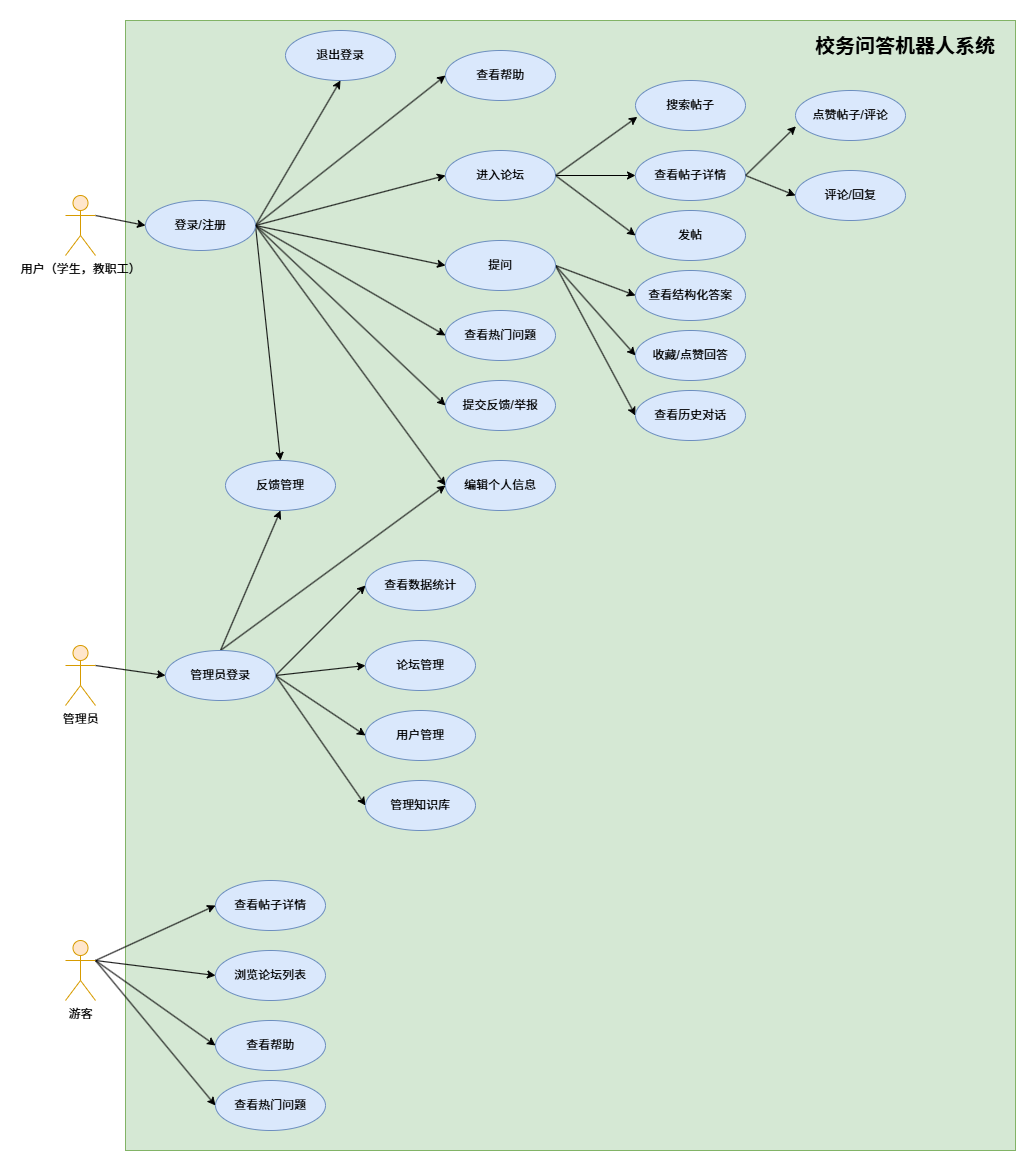

The diagram above was exported from draw.io. Its source (the exported page's mxGraphModel, read from the mxfile embedded in the PNG):
<mxGraphModel dx="1920" dy="755" grid="1" gridSize="10" guides="1" tooltips="1" connect="1" arrows="1" fold="1" page="1" pageScale="1" pageWidth="827" pageHeight="1169" math="0" shadow="0">
  <root>
    <mxCell id="0" />
    <mxCell id="1" parent="0" />
    <mxCell id="7GyqoOYCQP17jv4nNhrX-95" value="" style="rounded=0;whiteSpace=wrap;html=1;fillColor=#d5e8d4;strokeColor=#82b366;" parent="1" vertex="1">
      <mxGeometry x="-390" width="890" height="1130" as="geometry" />
    </mxCell>
    <mxCell id="7GyqoOYCQP17jv4nNhrX-79" style="edgeStyle=none;rounded=0;orthogonalLoop=1;jettySize=auto;html=1;exitX=1;exitY=0.3333333333333333;exitDx=0;exitDy=0;exitPerimeter=0;entryX=0;entryY=0.5;entryDx=0;entryDy=0;" parent="1" source="7GyqoOYCQP17jv4nNhrX-1" target="7GyqoOYCQP17jv4nNhrX-34" edge="1">
      <mxGeometry relative="1" as="geometry" />
    </mxCell>
    <mxCell id="7GyqoOYCQP17jv4nNhrX-1" value="管理员" style="shape=umlActor;verticalLabelPosition=bottom;verticalAlign=top;html=1;fillColor=#ffe6cc;strokeColor=#d79b00;" parent="1" vertex="1">
      <mxGeometry x="-450" y="625" width="30" height="60" as="geometry" />
    </mxCell>
    <mxCell id="7GyqoOYCQP17jv4nNhrX-90" style="edgeStyle=none;rounded=0;orthogonalLoop=1;jettySize=auto;html=1;exitX=1;exitY=0.3333333333333333;exitDx=0;exitDy=0;exitPerimeter=0;entryX=0;entryY=0.5;entryDx=0;entryDy=0;" parent="1" source="7GyqoOYCQP17jv4nNhrX-2" target="7GyqoOYCQP17jv4nNhrX-38" edge="1">
      <mxGeometry relative="1" as="geometry" />
    </mxCell>
    <mxCell id="7GyqoOYCQP17jv4nNhrX-91" style="edgeStyle=none;rounded=0;orthogonalLoop=1;jettySize=auto;html=1;exitX=1;exitY=0.3333333333333333;exitDx=0;exitDy=0;exitPerimeter=0;entryX=0;entryY=0.5;entryDx=0;entryDy=0;" parent="1" source="7GyqoOYCQP17jv4nNhrX-2" target="7GyqoOYCQP17jv4nNhrX-42" edge="1">
      <mxGeometry relative="1" as="geometry" />
    </mxCell>
    <mxCell id="7GyqoOYCQP17jv4nNhrX-92" style="edgeStyle=none;rounded=0;orthogonalLoop=1;jettySize=auto;html=1;exitX=1;exitY=0.3333333333333333;exitDx=0;exitDy=0;exitPerimeter=0;entryX=0;entryY=0.5;entryDx=0;entryDy=0;" parent="1" source="7GyqoOYCQP17jv4nNhrX-2" target="7GyqoOYCQP17jv4nNhrX-43" edge="1">
      <mxGeometry relative="1" as="geometry" />
    </mxCell>
    <mxCell id="7GyqoOYCQP17jv4nNhrX-93" style="edgeStyle=none;rounded=0;orthogonalLoop=1;jettySize=auto;html=1;exitX=1;exitY=0.3333333333333333;exitDx=0;exitDy=0;exitPerimeter=0;entryX=0;entryY=0.5;entryDx=0;entryDy=0;" parent="1" source="7GyqoOYCQP17jv4nNhrX-2" target="7GyqoOYCQP17jv4nNhrX-37" edge="1">
      <mxGeometry relative="1" as="geometry" />
    </mxCell>
    <mxCell id="7GyqoOYCQP17jv4nNhrX-2" value="游客" style="shape=umlActor;verticalLabelPosition=bottom;verticalAlign=top;html=1;fillColor=#ffe6cc;strokeColor=#d79b00;" parent="1" vertex="1">
      <mxGeometry x="-450" y="920" width="30" height="60" as="geometry" />
    </mxCell>
    <mxCell id="7GyqoOYCQP17jv4nNhrX-52" style="edgeStyle=none;rounded=0;orthogonalLoop=1;jettySize=auto;html=1;exitX=1;exitY=0.5;exitDx=0;exitDy=0;entryX=0;entryY=0.5;entryDx=0;entryDy=0;" parent="1" source="7GyqoOYCQP17jv4nNhrX-13" target="7GyqoOYCQP17jv4nNhrX-8" edge="1">
      <mxGeometry relative="1" as="geometry">
        <mxPoint x="-290" y="210" as="sourcePoint" />
      </mxGeometry>
    </mxCell>
    <mxCell id="7GyqoOYCQP17jv4nNhrX-63" style="edgeStyle=none;rounded=0;orthogonalLoop=1;jettySize=auto;html=1;exitX=1;exitY=0.5;exitDx=0;exitDy=0;entryX=0;entryY=0.5;entryDx=0;entryDy=0;" parent="1" source="7GyqoOYCQP17jv4nNhrX-13" target="7GyqoOYCQP17jv4nNhrX-16" edge="1">
      <mxGeometry relative="1" as="geometry">
        <mxPoint x="-290" y="210" as="sourcePoint" />
      </mxGeometry>
    </mxCell>
    <mxCell id="7GyqoOYCQP17jv4nNhrX-65" style="edgeStyle=none;rounded=0;orthogonalLoop=1;jettySize=auto;html=1;exitX=1;exitY=0.5;exitDx=0;exitDy=0;entryX=0;entryY=0.5;entryDx=0;entryDy=0;" parent="1" source="7GyqoOYCQP17jv4nNhrX-13" target="7GyqoOYCQP17jv4nNhrX-15" edge="1">
      <mxGeometry relative="1" as="geometry">
        <mxPoint x="-290" y="210" as="sourcePoint" />
      </mxGeometry>
    </mxCell>
    <mxCell id="7GyqoOYCQP17jv4nNhrX-70" style="edgeStyle=none;rounded=0;orthogonalLoop=1;jettySize=auto;html=1;exitX=1;exitY=0.5;exitDx=0;exitDy=0;entryX=0;entryY=0.5;entryDx=0;entryDy=0;" parent="1" source="7GyqoOYCQP17jv4nNhrX-13" target="7GyqoOYCQP17jv4nNhrX-20" edge="1">
      <mxGeometry relative="1" as="geometry">
        <mxPoint x="-290" y="210" as="sourcePoint" />
      </mxGeometry>
    </mxCell>
    <mxCell id="7GyqoOYCQP17jv4nNhrX-71" style="edgeStyle=none;rounded=0;orthogonalLoop=1;jettySize=auto;html=1;exitX=1;exitY=0.5;exitDx=0;exitDy=0;entryX=0;entryY=0.5;entryDx=0;entryDy=0;" parent="1" source="7GyqoOYCQP17jv4nNhrX-13" target="7GyqoOYCQP17jv4nNhrX-18" edge="1">
      <mxGeometry relative="1" as="geometry">
        <mxPoint x="-290" y="210" as="sourcePoint" />
      </mxGeometry>
    </mxCell>
    <mxCell id="7GyqoOYCQP17jv4nNhrX-8" value="&lt;span style=&quot;text-wrap-mode: nowrap;&quot;&gt;查看帮助&lt;/span&gt;" style="ellipse;whiteSpace=wrap;html=1;fillColor=#dae8fc;strokeColor=#6c8ebf;" parent="1" vertex="1">
      <mxGeometry x="-70" y="30" width="110" height="50" as="geometry" />
    </mxCell>
    <mxCell id="7GyqoOYCQP17jv4nNhrX-9" value="&lt;span style=&quot;text-wrap-mode: nowrap;&quot;&gt;搜索帖子&lt;/span&gt;" style="ellipse;whiteSpace=wrap;html=1;fillColor=#dae8fc;strokeColor=#6c8ebf;" parent="1" vertex="1">
      <mxGeometry x="120" y="60" width="110" height="50" as="geometry" />
    </mxCell>
    <mxCell id="7GyqoOYCQP17jv4nNhrX-10" value="退出登录" style="ellipse;whiteSpace=wrap;html=1;fillColor=#dae8fc;strokeColor=#6c8ebf;" parent="1" vertex="1">
      <mxGeometry x="-230" y="10" width="110" height="50" as="geometry" />
    </mxCell>
    <mxCell id="7GyqoOYCQP17jv4nNhrX-11" value="&lt;span style=&quot;text-wrap-mode: nowrap;&quot;&gt;发帖&lt;/span&gt;" style="ellipse;whiteSpace=wrap;html=1;fillColor=#dae8fc;strokeColor=#6c8ebf;" parent="1" vertex="1">
      <mxGeometry x="120" y="190" width="110" height="50" as="geometry" />
    </mxCell>
    <mxCell id="7GyqoOYCQP17jv4nNhrX-56" style="edgeStyle=none;rounded=0;orthogonalLoop=1;jettySize=auto;html=1;exitX=1;exitY=0.5;exitDx=0;exitDy=0;entryX=0;entryY=0.5;entryDx=0;entryDy=0;" parent="1" source="7GyqoOYCQP17jv4nNhrX-12" target="7GyqoOYCQP17jv4nNhrX-19" edge="1">
      <mxGeometry relative="1" as="geometry" />
    </mxCell>
    <mxCell id="7GyqoOYCQP17jv4nNhrX-12" value="&lt;span style=&quot;text-wrap-mode: nowrap;&quot;&gt;查看帖子详情&lt;/span&gt;" style="ellipse;whiteSpace=wrap;html=1;fillColor=#dae8fc;strokeColor=#6c8ebf;" parent="1" vertex="1">
      <mxGeometry x="120" y="130" width="110" height="50" as="geometry" />
    </mxCell>
    <mxCell id="7GyqoOYCQP17jv4nNhrX-77" style="edgeStyle=none;rounded=0;orthogonalLoop=1;jettySize=auto;html=1;exitX=1;exitY=0.5;exitDx=0;exitDy=0;entryX=0.5;entryY=1;entryDx=0;entryDy=0;" parent="1" source="7GyqoOYCQP17jv4nNhrX-13" target="7GyqoOYCQP17jv4nNhrX-10" edge="1">
      <mxGeometry relative="1" as="geometry" />
    </mxCell>
    <mxCell id="7GyqoOYCQP17jv4nNhrX-78" style="edgeStyle=none;rounded=0;orthogonalLoop=1;jettySize=auto;html=1;exitX=1;exitY=0.5;exitDx=0;exitDy=0;entryX=0.5;entryY=0;entryDx=0;entryDy=0;" parent="1" source="7GyqoOYCQP17jv4nNhrX-13" target="7GyqoOYCQP17jv4nNhrX-50" edge="1">
      <mxGeometry relative="1" as="geometry" />
    </mxCell>
    <mxCell id="7GyqoOYCQP17jv4nNhrX-13" value="登录/注册" style="ellipse;whiteSpace=wrap;html=1;fillColor=#dae8fc;strokeColor=#6c8ebf;" parent="1" vertex="1">
      <mxGeometry x="-370" y="180" width="110" height="50" as="geometry" />
    </mxCell>
    <mxCell id="7GyqoOYCQP17jv4nNhrX-14" value="&lt;span style=&quot;text-wrap-mode: nowrap;&quot;&gt;查看结构化答案&lt;/span&gt;" style="ellipse;whiteSpace=wrap;html=1;fillColor=#dae8fc;strokeColor=#6c8ebf;" parent="1" vertex="1">
      <mxGeometry x="120" y="250" width="110" height="50" as="geometry" />
    </mxCell>
    <mxCell id="7GyqoOYCQP17jv4nNhrX-15" value="&lt;span style=&quot;text-wrap-mode: nowrap;&quot;&gt;查看热门问题&lt;/span&gt;" style="ellipse;whiteSpace=wrap;html=1;fillColor=#dae8fc;strokeColor=#6c8ebf;" parent="1" vertex="1">
      <mxGeometry x="-70" y="290" width="110" height="50" as="geometry" />
    </mxCell>
    <mxCell id="7GyqoOYCQP17jv4nNhrX-64" style="edgeStyle=none;rounded=0;orthogonalLoop=1;jettySize=auto;html=1;exitX=1;exitY=0.5;exitDx=0;exitDy=0;entryX=0;entryY=0.5;entryDx=0;entryDy=0;" parent="1" source="7GyqoOYCQP17jv4nNhrX-16" target="7GyqoOYCQP17jv4nNhrX-14" edge="1">
      <mxGeometry relative="1" as="geometry" />
    </mxCell>
    <mxCell id="7GyqoOYCQP17jv4nNhrX-66" style="edgeStyle=none;rounded=0;orthogonalLoop=1;jettySize=auto;html=1;exitX=1;exitY=0.5;exitDx=0;exitDy=0;entryX=0;entryY=0.5;entryDx=0;entryDy=0;" parent="1" source="7GyqoOYCQP17jv4nNhrX-16" target="7GyqoOYCQP17jv4nNhrX-21" edge="1">
      <mxGeometry relative="1" as="geometry" />
    </mxCell>
    <mxCell id="7GyqoOYCQP17jv4nNhrX-67" style="edgeStyle=none;rounded=0;orthogonalLoop=1;jettySize=auto;html=1;exitX=1;exitY=0.5;exitDx=0;exitDy=0;entryX=0;entryY=0.5;entryDx=0;entryDy=0;" parent="1" source="7GyqoOYCQP17jv4nNhrX-16" target="7GyqoOYCQP17jv4nNhrX-17" edge="1">
      <mxGeometry relative="1" as="geometry" />
    </mxCell>
    <mxCell id="7GyqoOYCQP17jv4nNhrX-16" value="&lt;span style=&quot;text-wrap-mode: nowrap;&quot;&gt;提问&lt;/span&gt;" style="ellipse;whiteSpace=wrap;html=1;fillColor=#dae8fc;strokeColor=#6c8ebf;" parent="1" vertex="1">
      <mxGeometry x="-70" y="220" width="110" height="50" as="geometry" />
    </mxCell>
    <mxCell id="7GyqoOYCQP17jv4nNhrX-17" value="&lt;span style=&quot;text-wrap-mode: nowrap;&quot;&gt;查看历史对话&lt;/span&gt;" style="ellipse;whiteSpace=wrap;html=1;fillColor=#dae8fc;strokeColor=#6c8ebf;" parent="1" vertex="1">
      <mxGeometry x="120" y="370" width="110" height="50" as="geometry" />
    </mxCell>
    <mxCell id="7GyqoOYCQP17jv4nNhrX-18" value="&lt;span style=&quot;text-wrap-mode: nowrap;&quot;&gt;编辑个人信息&lt;/span&gt;" style="ellipse;whiteSpace=wrap;html=1;fillColor=#dae8fc;strokeColor=#6c8ebf;" parent="1" vertex="1">
      <mxGeometry x="-70" y="440" width="110" height="50" as="geometry" />
    </mxCell>
    <mxCell id="7GyqoOYCQP17jv4nNhrX-19" value="&lt;span style=&quot;text-wrap-mode: nowrap;&quot;&gt;评论/回复&lt;/span&gt;" style="ellipse;whiteSpace=wrap;html=1;fillColor=#dae8fc;strokeColor=#6c8ebf;" parent="1" vertex="1">
      <mxGeometry x="280" y="150" width="110" height="50" as="geometry" />
    </mxCell>
    <mxCell id="7GyqoOYCQP17jv4nNhrX-20" value="&lt;span style=&quot;text-wrap-mode: nowrap;&quot;&gt;提交反馈/举报&lt;/span&gt;" style="ellipse;whiteSpace=wrap;html=1;fillColor=#dae8fc;strokeColor=#6c8ebf;" parent="1" vertex="1">
      <mxGeometry x="-70" y="360" width="110" height="50" as="geometry" />
    </mxCell>
    <mxCell id="7GyqoOYCQP17jv4nNhrX-21" value="&lt;span style=&quot;text-wrap-mode: nowrap;&quot;&gt;收藏/点赞回答&lt;/span&gt;" style="ellipse;whiteSpace=wrap;html=1;fillColor=#dae8fc;strokeColor=#6c8ebf;" parent="1" vertex="1">
      <mxGeometry x="120" y="310" width="110" height="50" as="geometry" />
    </mxCell>
    <mxCell id="7GyqoOYCQP17jv4nNhrX-22" value="&lt;span style=&quot;text-wrap-mode: nowrap;&quot;&gt;点赞帖子/评论&lt;/span&gt;" style="ellipse;whiteSpace=wrap;html=1;fillColor=#dae8fc;strokeColor=#6c8ebf;" parent="1" vertex="1">
      <mxGeometry x="280" y="70" width="110" height="50" as="geometry" />
    </mxCell>
    <mxCell id="7GyqoOYCQP17jv4nNhrX-61" style="edgeStyle=none;rounded=0;orthogonalLoop=1;jettySize=auto;html=1;exitX=1;exitY=0.5;exitDx=0;exitDy=0;entryX=0;entryY=0.5;entryDx=0;entryDy=0;" parent="1" source="7GyqoOYCQP17jv4nNhrX-23" target="7GyqoOYCQP17jv4nNhrX-12" edge="1">
      <mxGeometry relative="1" as="geometry" />
    </mxCell>
    <mxCell id="7GyqoOYCQP17jv4nNhrX-62" style="edgeStyle=none;rounded=0;orthogonalLoop=1;jettySize=auto;html=1;exitX=1;exitY=0.5;exitDx=0;exitDy=0;entryX=0;entryY=0.5;entryDx=0;entryDy=0;" parent="1" source="7GyqoOYCQP17jv4nNhrX-23" target="7GyqoOYCQP17jv4nNhrX-11" edge="1">
      <mxGeometry relative="1" as="geometry" />
    </mxCell>
    <mxCell id="7GyqoOYCQP17jv4nNhrX-23" value="&lt;span style=&quot;text-wrap-mode: nowrap;&quot;&gt;进入论坛&lt;/span&gt;" style="ellipse;whiteSpace=wrap;html=1;fillColor=#dae8fc;strokeColor=#6c8ebf;" parent="1" vertex="1">
      <mxGeometry x="-70" y="130" width="110" height="50" as="geometry" />
    </mxCell>
    <mxCell id="7GyqoOYCQP17jv4nNhrX-80" style="edgeStyle=none;rounded=0;orthogonalLoop=1;jettySize=auto;html=1;exitX=0.5;exitY=0;exitDx=0;exitDy=0;entryX=0.5;entryY=1;entryDx=0;entryDy=0;" parent="1" source="7GyqoOYCQP17jv4nNhrX-34" target="7GyqoOYCQP17jv4nNhrX-50" edge="1">
      <mxGeometry relative="1" as="geometry" />
    </mxCell>
    <mxCell id="7GyqoOYCQP17jv4nNhrX-81" style="edgeStyle=none;rounded=0;orthogonalLoop=1;jettySize=auto;html=1;exitX=1;exitY=0.5;exitDx=0;exitDy=0;entryX=0;entryY=0.5;entryDx=0;entryDy=0;" parent="1" source="7GyqoOYCQP17jv4nNhrX-34" target="7GyqoOYCQP17jv4nNhrX-48" edge="1">
      <mxGeometry relative="1" as="geometry" />
    </mxCell>
    <mxCell id="7GyqoOYCQP17jv4nNhrX-82" style="edgeStyle=none;rounded=0;orthogonalLoop=1;jettySize=auto;html=1;exitX=1;exitY=0.5;exitDx=0;exitDy=0;entryX=0;entryY=0.5;entryDx=0;entryDy=0;" parent="1" source="7GyqoOYCQP17jv4nNhrX-34" target="7GyqoOYCQP17jv4nNhrX-36" edge="1">
      <mxGeometry relative="1" as="geometry" />
    </mxCell>
    <mxCell id="7GyqoOYCQP17jv4nNhrX-83" style="edgeStyle=none;rounded=0;orthogonalLoop=1;jettySize=auto;html=1;exitX=1;exitY=0.5;exitDx=0;exitDy=0;entryX=0;entryY=0.5;entryDx=0;entryDy=0;" parent="1" source="7GyqoOYCQP17jv4nNhrX-34" target="7GyqoOYCQP17jv4nNhrX-35" edge="1">
      <mxGeometry relative="1" as="geometry" />
    </mxCell>
    <mxCell id="7GyqoOYCQP17jv4nNhrX-84" style="edgeStyle=none;rounded=0;orthogonalLoop=1;jettySize=auto;html=1;exitX=1;exitY=0.5;exitDx=0;exitDy=0;entryX=0;entryY=0.5;entryDx=0;entryDy=0;" parent="1" source="7GyqoOYCQP17jv4nNhrX-34" target="7GyqoOYCQP17jv4nNhrX-49" edge="1">
      <mxGeometry relative="1" as="geometry" />
    </mxCell>
    <mxCell id="7GyqoOYCQP17jv4nNhrX-85" style="edgeStyle=none;rounded=0;orthogonalLoop=1;jettySize=auto;html=1;exitX=0.5;exitY=0;exitDx=0;exitDy=0;entryX=0;entryY=0.5;entryDx=0;entryDy=0;" parent="1" source="7GyqoOYCQP17jv4nNhrX-34" target="7GyqoOYCQP17jv4nNhrX-18" edge="1">
      <mxGeometry relative="1" as="geometry" />
    </mxCell>
    <mxCell id="7GyqoOYCQP17jv4nNhrX-34" value="管理员登录" style="ellipse;whiteSpace=wrap;html=1;fillColor=#dae8fc;strokeColor=#6c8ebf;" parent="1" vertex="1">
      <mxGeometry x="-350" y="630" width="110" height="50" as="geometry" />
    </mxCell>
    <mxCell id="7GyqoOYCQP17jv4nNhrX-35" value="&lt;span style=&quot;text-wrap-mode: nowrap;&quot;&gt;用户管理&lt;/span&gt;" style="ellipse;whiteSpace=wrap;html=1;fillColor=#dae8fc;strokeColor=#6c8ebf;" parent="1" vertex="1">
      <mxGeometry x="-150" y="690" width="110" height="50" as="geometry" />
    </mxCell>
    <mxCell id="7GyqoOYCQP17jv4nNhrX-36" value="&lt;span style=&quot;text-wrap-mode: nowrap;&quot;&gt;论坛管理&lt;/span&gt;" style="ellipse;whiteSpace=wrap;html=1;fillColor=#dae8fc;strokeColor=#6c8ebf;" parent="1" vertex="1">
      <mxGeometry x="-150" y="620" width="110" height="50" as="geometry" />
    </mxCell>
    <mxCell id="7GyqoOYCQP17jv4nNhrX-37" value="&lt;span style=&quot;text-wrap-mode: nowrap;&quot;&gt;查看热门问题&lt;/span&gt;" style="ellipse;whiteSpace=wrap;html=1;fillColor=#dae8fc;strokeColor=#6c8ebf;" parent="1" vertex="1">
      <mxGeometry x="-300" y="1060" width="110" height="50" as="geometry" />
    </mxCell>
    <mxCell id="7GyqoOYCQP17jv4nNhrX-38" value="&lt;span style=&quot;text-wrap-mode: nowrap;&quot;&gt;查看帖子详情&lt;/span&gt;" style="ellipse;whiteSpace=wrap;html=1;fillColor=#dae8fc;strokeColor=#6c8ebf;" parent="1" vertex="1">
      <mxGeometry x="-300" y="860" width="110" height="50" as="geometry" />
    </mxCell>
    <mxCell id="7GyqoOYCQP17jv4nNhrX-42" value="&lt;span style=&quot;text-wrap-mode: nowrap;&quot;&gt;浏览论坛列表&lt;/span&gt;" style="ellipse;whiteSpace=wrap;html=1;fillColor=#dae8fc;strokeColor=#6c8ebf;" parent="1" vertex="1">
      <mxGeometry x="-300" y="930" width="110" height="50" as="geometry" />
    </mxCell>
    <mxCell id="7GyqoOYCQP17jv4nNhrX-43" value="&lt;span style=&quot;text-wrap-mode: nowrap;&quot;&gt;查看帮助&lt;/span&gt;" style="ellipse;whiteSpace=wrap;html=1;fillColor=#dae8fc;strokeColor=#6c8ebf;" parent="1" vertex="1">
      <mxGeometry x="-300" y="1000" width="110" height="50" as="geometry" />
    </mxCell>
    <mxCell id="7GyqoOYCQP17jv4nNhrX-48" value="&lt;span style=&quot;text-wrap-mode: nowrap;&quot;&gt;查看数据统计&lt;/span&gt;" style="ellipse;whiteSpace=wrap;html=1;fillColor=#dae8fc;strokeColor=#6c8ebf;" parent="1" vertex="1">
      <mxGeometry x="-150" y="540" width="110" height="50" as="geometry" />
    </mxCell>
    <mxCell id="7GyqoOYCQP17jv4nNhrX-49" value="&lt;span style=&quot;text-wrap-mode: nowrap;&quot;&gt;管理知识库&lt;/span&gt;" style="ellipse;whiteSpace=wrap;html=1;fillColor=#dae8fc;strokeColor=#6c8ebf;" parent="1" vertex="1">
      <mxGeometry x="-150" y="760" width="110" height="50" as="geometry" />
    </mxCell>
    <mxCell id="7GyqoOYCQP17jv4nNhrX-50" value="&lt;span style=&quot;text-wrap-mode: nowrap;&quot;&gt;反馈管理&lt;/span&gt;" style="ellipse;whiteSpace=wrap;html=1;fillColor=#dae8fc;strokeColor=#6c8ebf;" parent="1" vertex="1">
      <mxGeometry x="-290" y="440" width="110" height="50" as="geometry" />
    </mxCell>
    <mxCell id="7GyqoOYCQP17jv4nNhrX-55" style="edgeStyle=none;rounded=0;orthogonalLoop=1;jettySize=auto;html=1;exitX=1;exitY=0.5;exitDx=0;exitDy=0;entryX=0.004;entryY=0.717;entryDx=0;entryDy=0;entryPerimeter=0;" parent="1" source="7GyqoOYCQP17jv4nNhrX-12" target="7GyqoOYCQP17jv4nNhrX-22" edge="1">
      <mxGeometry relative="1" as="geometry" />
    </mxCell>
    <mxCell id="7GyqoOYCQP17jv4nNhrX-57" style="edgeStyle=none;rounded=0;orthogonalLoop=1;jettySize=auto;html=1;entryX=0;entryY=0.5;entryDx=0;entryDy=0;exitX=1;exitY=0.5;exitDx=0;exitDy=0;" parent="1" source="7GyqoOYCQP17jv4nNhrX-13" target="7GyqoOYCQP17jv4nNhrX-23" edge="1">
      <mxGeometry relative="1" as="geometry">
        <mxPoint x="-290" y="210" as="sourcePoint" />
      </mxGeometry>
    </mxCell>
    <mxCell id="7GyqoOYCQP17jv4nNhrX-58" style="edgeStyle=none;rounded=0;orthogonalLoop=1;jettySize=auto;html=1;exitX=1;exitY=0.5;exitDx=0;exitDy=0;entryX=0.017;entryY=0.727;entryDx=0;entryDy=0;entryPerimeter=0;" parent="1" source="7GyqoOYCQP17jv4nNhrX-23" target="7GyqoOYCQP17jv4nNhrX-9" edge="1">
      <mxGeometry relative="1" as="geometry" />
    </mxCell>
    <mxCell id="7GyqoOYCQP17jv4nNhrX-75" style="edgeStyle=none;rounded=0;orthogonalLoop=1;jettySize=auto;html=1;exitX=1;exitY=0.3333333333333333;exitDx=0;exitDy=0;exitPerimeter=0;entryX=0;entryY=0.5;entryDx=0;entryDy=0;" parent="1" source="7GyqoOYCQP17jv4nNhrX-73" target="7GyqoOYCQP17jv4nNhrX-13" edge="1">
      <mxGeometry relative="1" as="geometry" />
    </mxCell>
    <mxCell id="7GyqoOYCQP17jv4nNhrX-73" value="用户（学生，教职工）" style="shape=umlActor;verticalLabelPosition=bottom;verticalAlign=top;html=1;fillColor=#ffe6cc;strokeColor=#d79b00;" parent="1" vertex="1">
      <mxGeometry x="-450" y="175" width="30" height="60" as="geometry" />
    </mxCell>
    <mxCell id="7GyqoOYCQP17jv4nNhrX-96" value="&lt;b&gt;&lt;font style=&quot;font-size: 20px;&quot;&gt;校务问答机器人系统&lt;/font&gt;&lt;/b&gt;" style="text;html=1;whiteSpace=wrap;strokeColor=none;fillColor=none;align=center;verticalAlign=middle;rounded=0;" parent="1" vertex="1">
      <mxGeometry x="290" y="10" width="200" height="30" as="geometry" />
    </mxCell>
  </root>
</mxGraphModel>